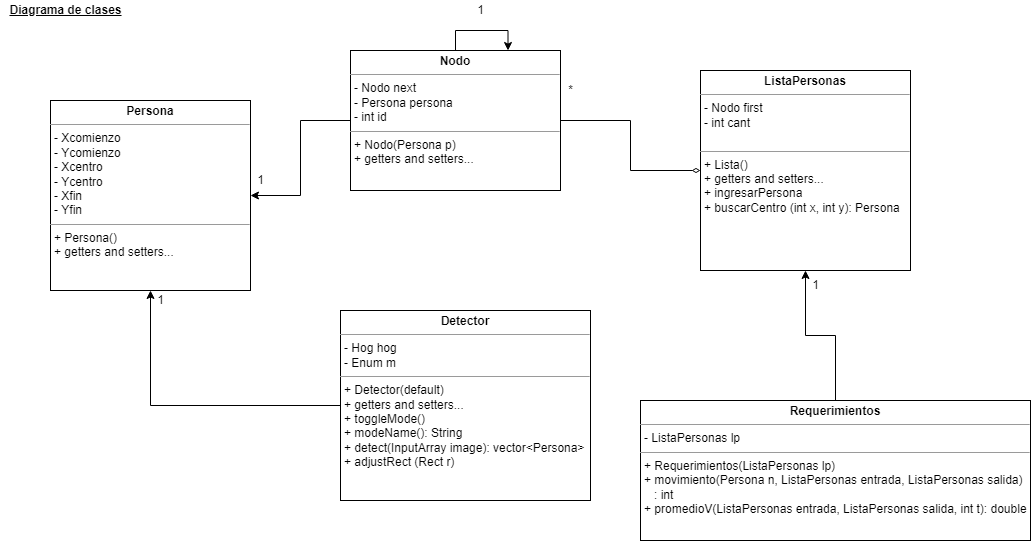

The diagram above was exported from draw.io. Its source (the exported page's mxGraphModel, read from the mxfile embedded in the PNG):
<mxGraphModel dx="1422" dy="794" grid="1" gridSize="10" guides="1" tooltips="1" connect="1" arrows="1" fold="1" page="1" pageScale="1" pageWidth="2336" pageHeight="1654" math="0" shadow="0">
  <root>
    <mxCell id="0" />
    <mxCell id="1" parent="0" />
    <mxCell id="cD28RKLqtoJW8Anpqkrt-18" value="&lt;b&gt;&lt;u&gt;Diagrama de clases&lt;/u&gt;&lt;/b&gt;" style="text;html=1;align=center;verticalAlign=middle;resizable=0;points=[];autosize=1;strokeColor=none;fillColor=none;" parent="1" vertex="1">
      <mxGeometry x="80" y="40" width="130" height="20" as="geometry" />
    </mxCell>
    <mxCell id="cD28RKLqtoJW8Anpqkrt-23" value="&lt;p style=&quot;margin: 0px ; margin-top: 4px ; text-align: center&quot;&gt;&lt;b&gt;ListaPersonas&lt;/b&gt;&lt;/p&gt;&lt;hr size=&quot;1&quot;&gt;&lt;p style=&quot;margin: 0px ; margin-left: 4px&quot;&gt;- Nodo first&lt;/p&gt;&lt;p style=&quot;margin: 0px ; margin-left: 4px&quot;&gt;- int cant&lt;br&gt;&lt;/p&gt;&lt;p style=&quot;margin: 0px ; margin-left: 4px&quot;&gt;&lt;br&gt;&lt;/p&gt;&lt;hr size=&quot;1&quot;&gt;&lt;p style=&quot;margin: 0px ; margin-left: 4px&quot;&gt;+ Lista()&lt;/p&gt;&lt;p style=&quot;margin: 0px ; margin-left: 4px&quot;&gt;+ getters and setters...&lt;br&gt;&lt;/p&gt;&lt;p style=&quot;margin: 0px ; margin-left: 4px&quot;&gt;+ ingresarPersona&lt;/p&gt;&lt;p style=&quot;margin: 0px ; margin-left: 4px&quot;&gt;+ buscarCentro (int x, int y): Persona&lt;/p&gt;" style="verticalAlign=top;align=left;overflow=fill;fontSize=12;fontFamily=Helvetica;html=1;" parent="1" vertex="1">
      <mxGeometry x="780" y="110" width="210" height="200" as="geometry" />
    </mxCell>
    <mxCell id="cD28RKLqtoJW8Anpqkrt-24" value="&lt;p style=&quot;margin: 0px ; margin-top: 4px ; text-align: center&quot;&gt;&lt;b&gt;Persona&lt;/b&gt;&lt;/p&gt;&lt;hr size=&quot;1&quot;&gt;&lt;p style=&quot;margin: 0px ; margin-left: 4px&quot;&gt;- Xcomienzo&lt;br&gt;&lt;/p&gt;&lt;p style=&quot;margin: 0px ; margin-left: 4px&quot;&gt;- Ycomienzo&lt;/p&gt;&lt;p style=&quot;margin: 0px ; margin-left: 4px&quot;&gt;- Xcentro&lt;/p&gt;&lt;p style=&quot;margin: 0px ; margin-left: 4px&quot;&gt;- Ycentro&lt;/p&gt;&lt;p style=&quot;margin: 0px ; margin-left: 4px&quot;&gt;- Xfin&lt;/p&gt;&lt;p style=&quot;margin: 0px ; margin-left: 4px&quot;&gt;- Yfin&lt;/p&gt;&lt;hr size=&quot;1&quot;&gt;&lt;p style=&quot;margin: 0px ; margin-left: 4px&quot;&gt;+ Persona()&lt;/p&gt;&lt;p style=&quot;margin: 0px ; margin-left: 4px&quot;&gt;+ getters and setters...&lt;br&gt;&lt;/p&gt;" style="verticalAlign=top;align=left;overflow=fill;fontSize=12;fontFamily=Helvetica;html=1;" parent="1" vertex="1">
      <mxGeometry x="130" y="140" width="200" height="190" as="geometry" />
    </mxCell>
    <mxCell id="f-r_uKsRjKT23BPj5TI6-2" style="edgeStyle=orthogonalEdgeStyle;rounded=0;orthogonalLoop=1;jettySize=auto;html=1;entryX=0;entryY=0.5;entryDx=0;entryDy=0;endArrow=diamondThin;endFill=0;" parent="1" source="cD28RKLqtoJW8Anpqkrt-25" target="cD28RKLqtoJW8Anpqkrt-23" edge="1">
      <mxGeometry relative="1" as="geometry" />
    </mxCell>
    <mxCell id="f-r_uKsRjKT23BPj5TI6-4" style="edgeStyle=orthogonalEdgeStyle;rounded=0;orthogonalLoop=1;jettySize=auto;html=1;entryX=1;entryY=0.5;entryDx=0;entryDy=0;endArrow=classic;endFill=1;" parent="1" source="cD28RKLqtoJW8Anpqkrt-25" target="cD28RKLqtoJW8Anpqkrt-24" edge="1">
      <mxGeometry relative="1" as="geometry" />
    </mxCell>
    <mxCell id="cD28RKLqtoJW8Anpqkrt-25" value="&lt;p style=&quot;margin: 0px ; margin-top: 4px ; text-align: center&quot;&gt;&lt;b&gt;Nodo&lt;/b&gt;&lt;/p&gt;&lt;hr size=&quot;1&quot;&gt;&lt;p style=&quot;margin: 0px ; margin-left: 4px&quot;&gt;- Nodo next&lt;br&gt;&lt;/p&gt;&lt;p style=&quot;margin: 0px ; margin-left: 4px&quot;&gt;- Persona persona&lt;/p&gt;&lt;p style=&quot;margin: 0px ; margin-left: 4px&quot;&gt;- int id&lt;/p&gt;&lt;hr size=&quot;1&quot;&gt;&lt;p style=&quot;margin: 0px ; margin-left: 4px&quot;&gt;+ Nodo(Persona p)&lt;/p&gt;&lt;p style=&quot;margin: 0px ; margin-left: 4px&quot;&gt;+ getters and setters...&lt;/p&gt;&lt;p style=&quot;margin: 0px ; margin-left: 4px&quot;&gt;&lt;br&gt;&lt;/p&gt;" style="verticalAlign=top;align=left;overflow=fill;fontSize=12;fontFamily=Helvetica;html=1;" parent="1" vertex="1">
      <mxGeometry x="430" y="90" width="210" height="140" as="geometry" />
    </mxCell>
    <mxCell id="f-r_uKsRjKT23BPj5TI6-3" value="*" style="text;html=1;align=center;verticalAlign=middle;resizable=0;points=[];autosize=1;strokeColor=none;fillColor=none;" parent="1" vertex="1">
      <mxGeometry x="640" y="120" width="20" height="20" as="geometry" />
    </mxCell>
    <mxCell id="f-r_uKsRjKT23BPj5TI6-5" value="1" style="text;html=1;align=center;verticalAlign=middle;resizable=0;points=[];autosize=1;strokeColor=none;fillColor=none;" parent="1" vertex="1">
      <mxGeometry x="330" y="210" width="20" height="20" as="geometry" />
    </mxCell>
    <mxCell id="f-r_uKsRjKT23BPj5TI6-7" style="edgeStyle=orthogonalEdgeStyle;rounded=0;orthogonalLoop=1;jettySize=auto;html=1;entryX=0.5;entryY=1;entryDx=0;entryDy=0;endArrow=classic;endFill=1;" parent="1" source="f-r_uKsRjKT23BPj5TI6-6" target="cD28RKLqtoJW8Anpqkrt-24" edge="1">
      <mxGeometry relative="1" as="geometry" />
    </mxCell>
    <mxCell id="f-r_uKsRjKT23BPj5TI6-6" value="&lt;p style=&quot;margin: 0px ; margin-top: 4px ; text-align: center&quot;&gt;&lt;b&gt;Detector&lt;/b&gt;&lt;/p&gt;&lt;hr size=&quot;1&quot;&gt;&lt;p style=&quot;margin: 0px ; margin-left: 4px&quot;&gt;- Hog hog&lt;br&gt;&lt;/p&gt;&lt;p style=&quot;margin: 0px ; margin-left: 4px&quot;&gt;- Enum m&lt;/p&gt;&lt;hr size=&quot;1&quot;&gt;&lt;p style=&quot;margin: 0px ; margin-left: 4px&quot;&gt;+ Detector&lt;span&gt;(default)&lt;/span&gt;&lt;/p&gt;&lt;p style=&quot;margin: 0px ; margin-left: 4px&quot;&gt;+ getters and setters...&lt;/p&gt;&lt;p style=&quot;margin: 0px ; margin-left: 4px&quot;&gt;+ toggleMode()&lt;/p&gt;&lt;p style=&quot;margin: 0px ; margin-left: 4px&quot;&gt;+ modeName(): String&lt;/p&gt;&lt;p style=&quot;margin: 0px ; margin-left: 4px&quot;&gt;+ detect(InputArray image): vector&amp;lt;Persona&amp;gt;&lt;/p&gt;&lt;p style=&quot;margin: 0px ; margin-left: 4px&quot;&gt;+ adjustRect (Rect r)&lt;/p&gt;" style="verticalAlign=top;align=left;overflow=fill;fontSize=12;fontFamily=Helvetica;html=1;" parent="1" vertex="1">
      <mxGeometry x="420" y="350" width="250" height="190" as="geometry" />
    </mxCell>
    <mxCell id="f-r_uKsRjKT23BPj5TI6-8" value="1" style="text;html=1;align=center;verticalAlign=middle;resizable=0;points=[];autosize=1;strokeColor=none;fillColor=none;" parent="1" vertex="1">
      <mxGeometry x="230" y="330" width="20" height="20" as="geometry" />
    </mxCell>
    <mxCell id="f-r_uKsRjKT23BPj5TI6-9" style="edgeStyle=orthogonalEdgeStyle;rounded=0;orthogonalLoop=1;jettySize=auto;html=1;exitX=0.5;exitY=0;exitDx=0;exitDy=0;entryX=0.75;entryY=0;entryDx=0;entryDy=0;endArrow=classic;endFill=1;" parent="1" source="cD28RKLqtoJW8Anpqkrt-25" target="cD28RKLqtoJW8Anpqkrt-25" edge="1">
      <mxGeometry relative="1" as="geometry">
        <Array as="points">
          <mxPoint x="535" y="70" />
          <mxPoint x="588" y="70" />
        </Array>
      </mxGeometry>
    </mxCell>
    <mxCell id="f-r_uKsRjKT23BPj5TI6-10" value="1" style="text;html=1;align=center;verticalAlign=middle;resizable=0;points=[];autosize=1;strokeColor=none;fillColor=none;" parent="1" vertex="1">
      <mxGeometry x="550" y="40" width="20" height="20" as="geometry" />
    </mxCell>
    <mxCell id="Hsxds_p095TobAAkZIpT-2" style="edgeStyle=orthogonalEdgeStyle;rounded=0;orthogonalLoop=1;jettySize=auto;html=1;entryX=0.5;entryY=1;entryDx=0;entryDy=0;" edge="1" parent="1" source="Hsxds_p095TobAAkZIpT-1" target="cD28RKLqtoJW8Anpqkrt-23">
      <mxGeometry relative="1" as="geometry" />
    </mxCell>
    <mxCell id="Hsxds_p095TobAAkZIpT-1" value="&lt;p style=&quot;margin: 0px ; margin-top: 4px ; text-align: center&quot;&gt;&lt;b&gt;Requerimientos&lt;/b&gt;&lt;/p&gt;&lt;hr size=&quot;1&quot;&gt;&lt;p style=&quot;margin: 0px ; margin-left: 4px&quot;&gt;- ListaPersonas lp&lt;/p&gt;&lt;hr size=&quot;1&quot;&gt;&lt;p style=&quot;margin: 0px ; margin-left: 4px&quot;&gt;+ Requerimientos(ListaPersonas lp)&lt;/p&gt;&lt;p style=&quot;margin: 0px ; margin-left: 4px&quot;&gt;+ movimiento(Persona n, ListaPersonas entrada, ListaPersonas salida)&lt;/p&gt;&lt;p style=&quot;margin: 0px ; margin-left: 4px&quot;&gt;&amp;nbsp; &amp;nbsp;: int&lt;/p&gt;&lt;p style=&quot;margin: 0px ; margin-left: 4px&quot;&gt;+ promedioV(ListaPersonas entrada, ListaPersonas salida, int t): double&lt;/p&gt;" style="verticalAlign=top;align=left;overflow=fill;fontSize=12;fontFamily=Helvetica;html=1;" vertex="1" parent="1">
      <mxGeometry x="720" y="440" width="390" height="140" as="geometry" />
    </mxCell>
    <mxCell id="Hsxds_p095TobAAkZIpT-3" value="1" style="text;html=1;align=center;verticalAlign=middle;resizable=0;points=[];autosize=1;strokeColor=none;fillColor=none;" vertex="1" parent="1">
      <mxGeometry x="880" y="310" width="30" height="30" as="geometry" />
    </mxCell>
  </root>
</mxGraphModel>